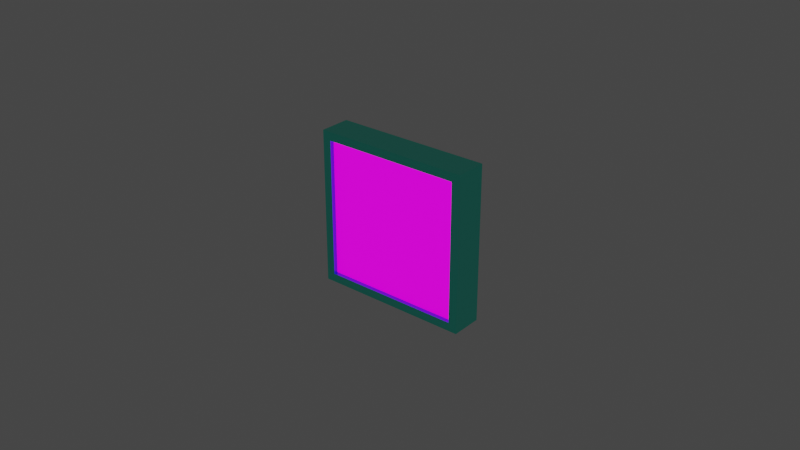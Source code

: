 # Source: file.blend  (saved by Blender 5.2.44; exported with 4.5.12 LTS)
import bpy
from mathutils import Matrix  # noqa: F401  (used for matrix-valued properties, if any)

bpy.ops.wm.read_factory_settings(use_empty=True)
scene = bpy.context.scene
scene.name = 'Scene'

# ---- collections
col_collection = bpy.data.collections.new('Collection'); scene.collection.children.link(col_collection)

# ---- images (referenced by path relative to the original .blend; pixels are not part of the script)
import os
ASSET_DIR = os.environ.get("B2B_ASSET_DIR", "")  # directory of the original .blend (textures are referenced by path, not embedded)
HERE = os.path.dirname(os.path.abspath(__file__))  # packed textures are extracted next to this script under _unpacked/

def load_image(name, relpath, width, height, colorspace="sRGB"):
    """Load a texture the original file referenced (path relative to the .blend, or extracted next to this script)."""
    p = next((c for c in (os.path.join(HERE, relpath), os.path.join(ASSET_DIR, relpath)) if relpath and os.path.exists(c)), "")
    if p:
        img = bpy.data.images.load(p, check_existing=True)
        img.name = name
    else:  # same state as the original file: an image datablock whose file is absent (Cycles renders it pink)
        img = bpy.data.images.new(name, width, height)
        img.source = "FILE"
        img.filepath = "//" + (relpath or name)
    img.colorspace_settings.name = colorspace
    return img
img_icon_anim_256x_png = load_image('icon-anim-256x.png', 'icon-anim-256x.png', 1024, 1024, 'sRGB')

# ---- materials (node trees are filled in below, after node groups)
mat_material = bpy.data.materials.new('Material')
mat_material.alpha_threshold = 0.0
mat_material.use_backface_culling_lightprobe_volume = False
mat_material.use_transparent_shadow = False
mat_material.line_color = (0.0, 0.0, 0.0, 1.0)
mat_icon = bpy.data.materials.new('Icon')

# ---- material node trees
mat_material.use_nodes = True; mat_material.node_tree.nodes.clear()
_N = mat_material.node_tree.nodes; _L = mat_material.node_tree.links
n0 = _N.new('ShaderNodeOutputMaterial'); n0.name = 'Material Output'; n0.location = (300, 300)
n1 = _N.new('ShaderNodeBsdfPrincipled'); n1.name = 'Principled BSDF'; n1.location = (10, 300)
n1.distribution = 'GGX'
n1.subsurface_method = 'BURLEY'
n1.inputs[0].default_value = (0.1138, 1.0, 0.7932, 1.0)
n1.inputs[1].default_value = 1.0
n1.inputs[2].default_value = 0.339
n1.inputs[3].default_value = 1.45
n1.inputs[27].default_value = (0.0, 0.0, 0.0, 1.0)
n1.inputs[28].default_value = 1.0
_L.new(n1.outputs[0], n0.inputs[0])
n0.is_active_output = True
mat_icon.use_nodes = True; mat_icon.node_tree.nodes.clear()
_N = mat_icon.node_tree.nodes; _L = mat_icon.node_tree.links
n0 = _N.new('ShaderNodeOutputMaterial'); n0.name = 'Material Output'; n0.location = (120, 120)
n1 = _N.new('ShaderNodeTexImage'); n1.name = 'Image Texture'; n1.location = (-600, 140)
n1.image = img_icon_anim_256x_png
n2 = _N.new('ShaderNodeBsdfPrincipled'); n2.name = 'Principled BSDF'; n2.location = (-233, 116)
n2.inputs[10].default_value = 0.005
n2.inputs[28].default_value = 1.0
_L.new(n2.outputs[0], n0.inputs[0])
_L.new(n1.outputs[1], n2.inputs[4])
_L.new(n1.outputs[0], n2.inputs[0])
_L.new(n1.outputs[0], n2.inputs[27])
n0.is_active_output = True

# ---- world
world_world = bpy.data.worlds.new('World'); scene.world = world_world
world_world.use_nodes = True; world_world.node_tree.nodes.clear()
_N = world_world.node_tree.nodes; _L = world_world.node_tree.links
n0 = _N.new('ShaderNodeOutputWorld'); n0.name = 'World Output'; n0.location = (300, 300)
n1 = _N.new('ShaderNodeBackground'); n1.name = 'Background'; n1.location = (10, 300)
n1.inputs[0].default_value = (0.05088, 0.05088, 0.05088, 1.0)
_L.new(n1.outputs[0], n0.inputs[0])
n0.is_active_output = True
world_world.color = (0.05088, 0.05088, 0.05088)
world_world.use_sun_shadow = False
world_world.sun_shadow_jitter_overblur = 0.0

# ---- meshes
me_cube = bpy.data.meshes.new('Cube')
me_cube.from_pydata([(-0.02224, -0.005, -0.02224), (-0.02224, -0.005, 0.02224), (-0.02224, 0.005, -0.02224), (-0.02224, 0.005, 0.02224), (0.02224, -0.005, -0.02224), (0.02224, -0.005, 0.02224), (0.02224, 0.005, -0.02224), (0.02224, 0.005, 0.02224), (-0.025, 0.0, -0.025), (-0.025, 0.0, 0.025), (0.025, 0.0, -0.025), (0.025, 0.0, 0.025), (-0.025, -0.005, -0.025), (-0.025, -0.005, 0.025), (-0.025, 0.005, 0.025), (-0.025, 0.005, -0.025), (0.025, 0.005, -0.025), (0.025, 0.005, 0.025), (0.025, -0.005, 0.025), (0.025, -0.005, -0.025), (-0.02224, -0.002321, -0.02224), (-0.02224, -0.002321, 0.02224), (-0.02224, 0.002321, 0.02224), (-0.02224, 0.002321, -0.02224), (0.02224, 0.002321, -0.02224), (0.02224, 0.002321, 0.02224), (0.02224, -0.002321, 0.02224), (0.02224, -0.002321, -0.02224)], [], [(8, 9, 14, 15), (2, 3, 22, 23), (10, 11, 18, 19), (3, 7, 25, 22), (8, 10, 19, 12), (11, 9, 13, 18), (17, 14, 9, 11), (15, 16, 10, 8), (16, 17, 11, 10), (12, 13, 9, 8), (0, 1, 13, 12), (3, 2, 15, 14), (2, 6, 16, 15), (7, 3, 14, 17), (6, 7, 17, 16), (5, 4, 19, 18), (4, 0, 12, 19), (1, 5, 18, 13), (23, 22, 25, 24), (27, 26, 21, 20), (0, 4, 27, 20), (7, 6, 24, 25), (6, 2, 23, 24), (1, 0, 20, 21), (5, 1, 21, 26), (4, 5, 26, 27)])
_uv = me_cube.uv_layers.new(name='UVMap')
_uv.uv.foreach_set('vector', [0.375, 0.125, 0.625, 0.125, 0.625, 0.25, 0.375, 0.25, 0.3888, 0.2638, 0.6112, 0.2638, 0.6112, 0.2638, 0.3888, 0.2638, 0.375, 0.625, 0.625, 0.625, 0.625, 0.75, 0.375, 0.75, 0.6112, 0.2638, 0.6112, 0.4862, 0.6112, 0.4862, 0.6112, 0.2638, 0.125, 0.625, 0.375, 0.625, 0.375, 0.75, 0.125, 0.75, 0.625, 0.625, 0.875, 0.625, 0.875, 0.75, 0.625, 0.75, 0.625, 0.5, 0.875, 0.5, 0.875, 0.625, 0.625, 0.625, 0.125, 0.5, 0.375, 0.5, 0.375, 0.625, 0.125, 0.625, 0.375, 0.5, 0.625, 0.5, 0.625, 0.625, 0.375, 0.625, 0.375, 0.0, 0.625, 0.0, 0.625, 0.125, 0.375, 0.125, 0.3888, 0.9862, 0.6112, 0.9862, 0.625, 1.0, 0.375, 1.0, 0.6112, 0.2638, 0.3888, 0.2638, 0.375, 0.25, 0.625, 0.25, 0.3888, 0.2638, 0.3888, 0.4862, 0.375, 0.5, 0.375, 0.25, 0.6112, 0.4862, 0.6112, 0.2638, 0.625, 0.25, 0.625, 0.5, 0.3888, 0.4862, 0.6112, 0.4862, 0.625, 0.5, 0.375, 0.5, 0.6112, 0.7638, 0.3888, 0.7638, 0.375, 0.75, 0.625, 0.75, 0.3888, 0.7638, 0.3888, 0.9862, 0.375, 1.0, 0.375, 0.75, 0.6112, 0.9862, 0.6112, 0.7638, 0.625, 0.75, 0.625, 1.0, 0.3888, 0.2638, 0.6112, 0.2638, 0.6112, 0.4862, 0.3888, 0.4862, 0.3888, 0.7638, 0.6112, 0.7638, 0.6112, 0.9862, 0.3888, 0.9862, 0.3888, 0.9862, 0.3888, 0.7638, 0.3888, 0.7638, 0.3888, 0.9862, 0.6112, 0.4862, 0.3888, 0.4862, 0.3888, 0.4862, 0.6112, 0.4862, 0.3888, 0.4862, 0.3888, 0.2638, 0.3888, 0.2638, 0.3888, 0.4862, 0.6112, 0.9862, 0.3888, 0.9862, 0.3888, 0.9862, 0.6112, 0.9862, 0.6112, 0.7638, 0.6112, 0.9862, 0.6112, 0.9862, 0.6112, 0.7638, 0.3888, 0.7638, 0.6112, 0.7638, 0.6112, 0.7638, 0.3888, 0.7638])
me_cube.materials.append(mat_material)
me_cube.update()
me_cube_001 = bpy.data.meshes.new('Cube.001')
me_cube_001.from_pydata([(-0.02224, -0.0036, 0.02224), (0.02224, -0.0036, 0.02224), (0.02224, 0.0036, 0.02224), (-0.02224, 0.0036, 0.02224), (-0.02224, 0.0036, -0.02224), (0.02224, 0.0036, -0.02224), (0.02224, -0.0036, -0.02224), (-0.02224, -0.0036, -0.02224)], [], [(3, 2, 5, 4), (7, 6, 1, 0)])
_uv = me_cube_001.uv_layers.new(name='UVMap')
_uv.uv.foreach_set('vector', [0.9999, 0.9999, 0.0001001, 0.9999, 0.0001, 0.0001001, 0.9999, 9.999e-05, 9.995e-05, 0.0001001, 0.9999, 9.999e-05, 0.9999, 0.9999, 0.0001, 0.9999])
me_cube_001.materials.append(mat_icon)
me_cube_001.update()

# ---- objects
ob_file = bpy.data.objects.new('File', me_cube)
ob_icon = bpy.data.objects.new('Icon', me_cube_001)

# ---- transforms, parenting, visibility, modifiers, constraints
ob_file.location = (0.0, 0.0, 0.0)
ob_icon.location = (0.0, 0.0, 0.0)

# ---- collection membership
col_collection.objects.link(ob_file)
col_collection.objects.link(ob_icon)

# ---- scene / render settings (as saved in the file)
scene.frame_start = 1; scene.frame_end = 250; scene.frame_set(1)
scene.render.engine = 'BLENDER_EEVEE_NEXT'
scene.render.bake_bias = 0.0
scene.render.bake_samples = 0
scene.cycles.use_denoising = False
scene.eevee.fast_gi_thickness_near = 0.1
scene.eevee.fast_gi_thickness_far = 0.0
scene.view_settings.view_transform = 'Filmic'
bpy.context.view_layer.update()

# ---- added for rendering (the .blend has no active camera): camera
cam_auto = bpy.data.cameras.new('AutoCamera')
cam_auto.lens = 50.0
cam_auto.sensor_width = 36.0
cam_auto.clip_end = 1000.0
ob_auto_camera = bpy.data.objects.new('AutoCamera', cam_auto)
scene.collection.objects.link(ob_auto_camera)
ob_auto_camera.location = (0.185045, -0.222054, 0.148036)
ob_auto_camera.rotation_euler = (1.09748, -7.21219e-08, 0.694738)
scene.camera = ob_auto_camera
bpy.context.view_layer.update()
